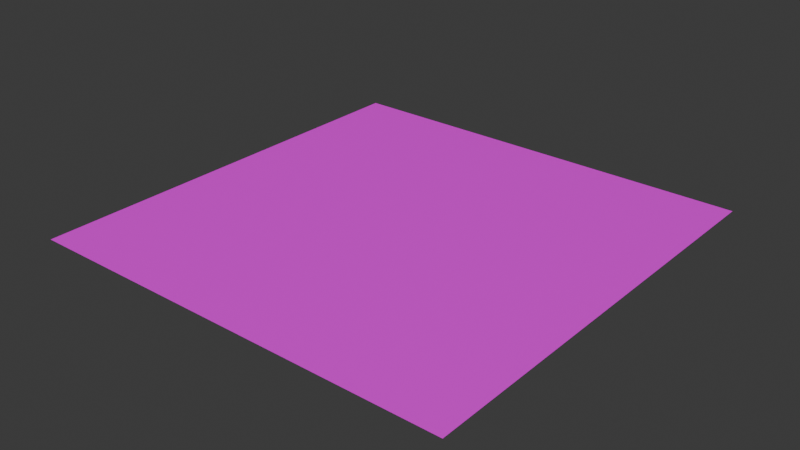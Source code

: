 # Source: road.blend  (saved by Blender 4.0.36; exported with 4.5.12 LTS)
import bpy
from mathutils import Matrix  # noqa: F401  (used for matrix-valued properties, if any)

bpy.ops.wm.read_factory_settings(use_empty=True)
scene = bpy.context.scene
scene.name = 'Scene'

# ---- collections
col_collection = bpy.data.collections.new('Collection'); scene.collection.children.link(col_collection)

# ---- images (referenced by path relative to the original .blend; pixels are not part of the script)
import os
ASSET_DIR = os.environ.get("B2B_ASSET_DIR", "")  # directory of the original .blend (textures are referenced by path, not embedded)
HERE = os.path.dirname(os.path.abspath(__file__))  # packed textures are extracted next to this script under _unpacked/

def load_image(name, relpath, width, height, colorspace="sRGB"):
    """Load a texture the original file referenced (path relative to the .blend, or extracted next to this script)."""
    p = next((c for c in (os.path.join(HERE, relpath), os.path.join(ASSET_DIR, relpath)) if relpath and os.path.exists(c)), "")
    if p:
        img = bpy.data.images.load(p, check_existing=True)
        img.name = name
    else:  # same state as the original file: an image datablock whose file is absent (Cycles renders it pink)
        img = bpy.data.images.new(name, width, height)
        img.source = "FILE"
        img.filepath = "//" + (relpath or name)
    img.colorspace_settings.name = colorspace
    return img
img_cobbletexture2_png = load_image('cobbletexture2.png', 'cobbletexture2.png', 1024, 1024, 'sRGB')

# ---- materials (node trees are filled in below, after node groups)
mat_material_001 = bpy.data.materials.new('Material.001')
mat_material_001.use_transparent_shadow = False

# ---- material node trees
mat_material_001.use_nodes = True; mat_material_001.node_tree.nodes.clear()
_N = mat_material_001.node_tree.nodes; _L = mat_material_001.node_tree.links
n0 = _N.new('ShaderNodeBsdfPrincipled'); n0.name = 'Principled BSDF'; n0.location = (10, 300)
n0.inputs[3].default_value = 1.45
n1 = _N.new('ShaderNodeOutputMaterial'); n1.name = 'Material Output'; n1.location = (300, 300)
n2 = _N.new('ShaderNodeTexImage'); n2.name = 'Image Texture'; n2.location = (-280, 275)
n2.image = img_cobbletexture2_png
_L.new(n0.outputs[0], n1.inputs[0])
_L.new(n2.outputs[0], n0.inputs[0])
n1.is_active_output = True

# ---- world
world_world = bpy.data.worlds.new('World'); scene.world = world_world
world_world.use_nodes = True; world_world.node_tree.nodes.clear()
_N = world_world.node_tree.nodes; _L = world_world.node_tree.links
n0 = _N.new('ShaderNodeOutputWorld'); n0.name = 'World Output'; n0.location = (300, 300)
n1 = _N.new('ShaderNodeBackground'); n1.name = 'Background'; n1.location = (10, 300)
n1.inputs[0].default_value = (0.05088, 0.05088, 0.05088, 1.0)
_L.new(n1.outputs[0], n0.inputs[0])
n0.is_active_output = True
world_world.color = (0.05088, 0.05088, 0.05088)
world_world.use_sun_shadow = False
world_world.sun_shadow_jitter_overblur = 0.0

# ---- meshes
me_plane = bpy.data.meshes.new('Plane')
me_plane.from_pydata([(-1.0, -1.0, 0.0), (1.0, -1.0, 0.0), (-1.0, 1.0, 0.0), (1.0, 1.0, 0.0)], [], [(0, 1, 3, 2)])
_uv = me_plane.uv_layers.new(name='UVMap')
_uv.uv.foreach_set('vector', [0.0, 0.0, 1.0, 0.0, 1.0, 1.0, 0.0, 1.0])
me_plane.materials.append(mat_material_001)
me_plane.update()

# ---- objects
ob_road = bpy.data.objects.new('Road', me_plane)

# ---- transforms, parenting, visibility, modifiers, constraints
ob_road.location = (0.0, 0.0, 0.0)

# ---- collection membership
col_collection.objects.link(ob_road)

# ---- scene / render settings (as saved in the file)
scene.frame_start = 1; scene.frame_end = 250; scene.frame_set(1)
scene.render.engine = 'BLENDER_EEVEE_NEXT'
scene.cycles.sampling_pattern = 'TABULATED_SOBOL'
bpy.context.view_layer.update()

# ---- added for rendering (the .blend has no active camera and no usable light): camera, sun
cam_auto = bpy.data.cameras.new('AutoCamera')
cam_auto.lens = 50.0
cam_auto.sensor_width = 36.0
cam_auto.clip_end = 1000.0
ob_auto_camera = bpy.data.objects.new('AutoCamera', cam_auto)
scene.collection.objects.link(ob_auto_camera)
ob_auto_camera.location = (2.61693, -3.14032, 2.09354)
ob_auto_camera.rotation_euler = (1.09748, -7.21219e-08, 0.694738)
scene.camera = ob_auto_camera
light_auto_sun = bpy.data.lights.new('AutoSun', 'SUN')
light_auto_sun.energy = 3.0
light_auto_sun.angle = 0.0523599
ob_auto_sun = bpy.data.objects.new('AutoSun', light_auto_sun)
scene.collection.objects.link(ob_auto_sun)
ob_auto_sun.rotation_euler = (0.872665, 0.174533, 0.523599)
bpy.context.view_layer.update()

